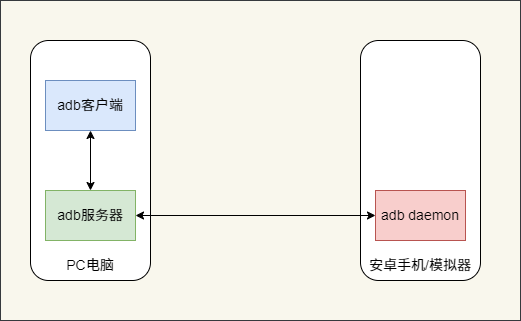

The diagram above was exported from draw.io. Its source (the exported page's mxGraphModel, read from the mxfile embedded in the PNG):
<mxGraphModel dx="935" dy="601" grid="1" gridSize="10" guides="1" tooltips="1" connect="1" arrows="1" fold="1" page="1" pageScale="1" pageWidth="827" pageHeight="1169" math="0" shadow="0">
  <root>
    <mxCell id="0" />
    <mxCell id="1" parent="0" />
    <mxCell id="r8MQK_ZUvTOjmBdg5dYJ-1" value="" style="rounded=0;whiteSpace=wrap;html=1;strokeColor=#36393d;gradientDirection=south;glass=0;shadow=0;fillColor=#f9f7ed;" parent="1" vertex="1">
      <mxGeometry x="180" y="160" width="520" height="320" as="geometry" />
    </mxCell>
    <mxCell id="ZnF437Zz0cniRsikAZJB-2" value="" style="rounded=1;whiteSpace=wrap;html=1;" parent="1" vertex="1">
      <mxGeometry x="210" y="200" width="120" height="240" as="geometry" />
    </mxCell>
    <mxCell id="ZnF437Zz0cniRsikAZJB-3" value="" style="rounded=1;whiteSpace=wrap;html=1;" parent="1" vertex="1">
      <mxGeometry x="540" y="200" width="120" height="240" as="geometry" />
    </mxCell>
    <mxCell id="ZnF437Zz0cniRsikAZJB-5" value="&lt;font style=&quot;font-size: 14px;&quot;&gt;adb客户端&lt;/font&gt;" style="rounded=0;whiteSpace=wrap;html=1;fillColor=#dae8fc;strokeColor=#6c8ebf;" parent="1" vertex="1">
      <mxGeometry x="225" y="240" width="90" height="50" as="geometry" />
    </mxCell>
    <mxCell id="ZnF437Zz0cniRsikAZJB-6" value="&lt;font style=&quot;font-size: 14px;&quot;&gt;adb服务器&lt;/font&gt;" style="rounded=0;whiteSpace=wrap;html=1;fillColor=#d5e8d4;strokeColor=#82b366;" parent="1" vertex="1">
      <mxGeometry x="225" y="350" width="90" height="50" as="geometry" />
    </mxCell>
    <mxCell id="ZnF437Zz0cniRsikAZJB-8" value="&lt;font style=&quot;font-size: 14px;&quot;&gt;adb daemon&lt;/font&gt;" style="rounded=0;whiteSpace=wrap;html=1;fillColor=#f8cecc;strokeColor=#b85450;glass=0;" parent="1" vertex="1">
      <mxGeometry x="555" y="350" width="90" height="50" as="geometry" />
    </mxCell>
    <mxCell id="ZnF437Zz0cniRsikAZJB-9" value="" style="endArrow=classic;startArrow=classic;html=1;rounded=0;exitX=1;exitY=0.5;exitDx=0;exitDy=0;entryX=0;entryY=0.5;entryDx=0;entryDy=0;" parent="1" source="ZnF437Zz0cniRsikAZJB-6" target="ZnF437Zz0cniRsikAZJB-8" edge="1">
      <mxGeometry width="50" height="50" relative="1" as="geometry">
        <mxPoint x="400" y="400" as="sourcePoint" />
        <mxPoint x="450" y="350" as="targetPoint" />
      </mxGeometry>
    </mxCell>
    <mxCell id="ZnF437Zz0cniRsikAZJB-10" value="" style="endArrow=classic;startArrow=classic;html=1;rounded=0;entryX=0.5;entryY=1;entryDx=0;entryDy=0;" parent="1" source="ZnF437Zz0cniRsikAZJB-6" target="ZnF437Zz0cniRsikAZJB-5" edge="1">
      <mxGeometry width="50" height="50" relative="1" as="geometry">
        <mxPoint x="340" y="330" as="sourcePoint" />
        <mxPoint x="390" y="280" as="targetPoint" />
      </mxGeometry>
    </mxCell>
    <mxCell id="0OMFYcNJGuTva6j1xUQ3-1" value="&lt;font style=&quot;font-size: 14px;&quot;&gt;PC电脑&lt;/font&gt;" style="text;strokeColor=none;align=center;fillColor=none;html=1;verticalAlign=middle;whiteSpace=wrap;rounded=0;" vertex="1" parent="1">
      <mxGeometry x="240" y="410" width="60" height="30" as="geometry" />
    </mxCell>
    <mxCell id="0OMFYcNJGuTva6j1xUQ3-2" value="&lt;span style=&quot;font-size: 14px;&quot;&gt;安卓手机/模拟器&lt;/span&gt;" style="text;strokeColor=none;align=center;fillColor=none;html=1;verticalAlign=middle;whiteSpace=wrap;rounded=0;" vertex="1" parent="1">
      <mxGeometry x="545" y="410" width="110" height="30" as="geometry" />
    </mxCell>
  </root>
</mxGraphModel>